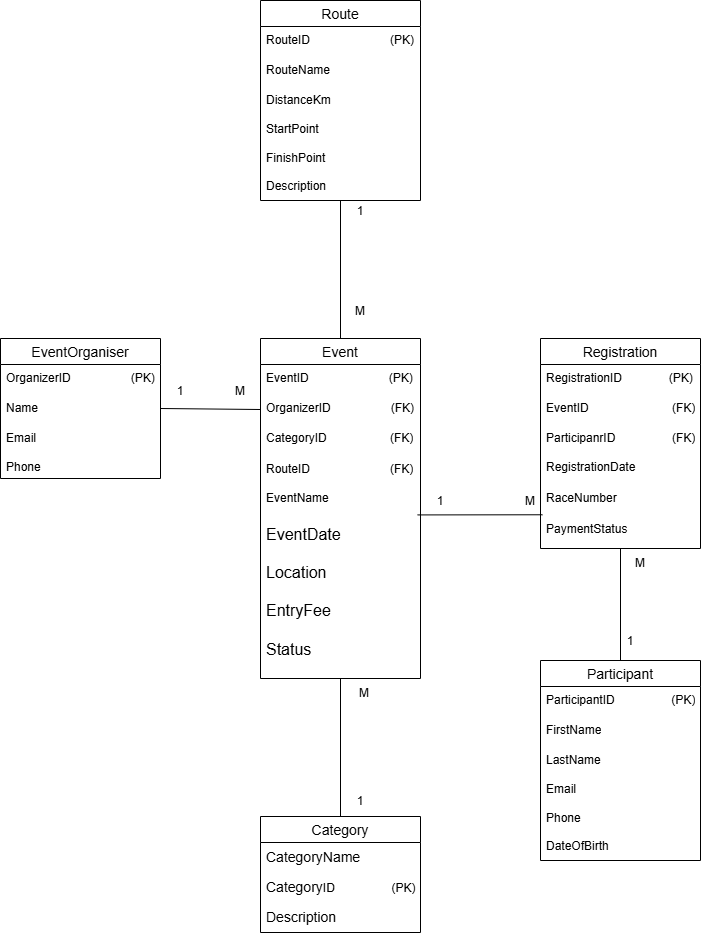

The diagram above was exported from draw.io. Its source (the exported page's mxGraphModel, read from the mxfile embedded in the PNG):
<mxGraphModel dx="1900" dy="1882" grid="1" gridSize="10" guides="1" tooltips="1" connect="1" arrows="1" fold="1" page="1" pageScale="1" pageWidth="827" pageHeight="1169" math="0" shadow="0">
  <root>
    <mxCell id="0" />
    <mxCell id="1" parent="0" />
    <mxCell id="4S7l4S_rOe1V88czTxq6-5" parent="1" style="swimlane;fontStyle=0;childLayout=stackLayout;horizontal=1;startSize=26;horizontalStack=0;resizeParent=1;resizeParentMax=0;resizeLast=0;collapsible=1;marginBottom=0;align=center;fontSize=14;" value="EventOrganiser" vertex="1">
      <mxGeometry height="140" width="160" x="20" y="262" as="geometry" />
    </mxCell>
    <mxCell id="4S7l4S_rOe1V88czTxq6-6" parent="4S7l4S_rOe1V88czTxq6-5" style="text;strokeColor=none;fillColor=none;spacingLeft=4;spacingRight=4;overflow=hidden;rotatable=0;points=[[0,0.5],[1,0.5]];portConstraint=eastwest;fontSize=12;whiteSpace=wrap;html=1;" value="OrganizerID&amp;nbsp; &amp;nbsp; &amp;nbsp; &amp;nbsp; &amp;nbsp; &amp;nbsp; &amp;nbsp; &amp;nbsp; &amp;nbsp; (PK)" vertex="1">
      <mxGeometry height="30" width="160" y="26" as="geometry" />
    </mxCell>
    <mxCell id="4S7l4S_rOe1V88czTxq6-7" parent="4S7l4S_rOe1V88czTxq6-5" style="text;strokeColor=none;fillColor=none;spacingLeft=4;spacingRight=4;overflow=hidden;rotatable=0;points=[[0,0.5],[1,0.5]];portConstraint=eastwest;fontSize=12;whiteSpace=wrap;html=1;" value="Name" vertex="1">
      <mxGeometry height="30" width="160" y="56" as="geometry" />
    </mxCell>
    <mxCell id="4S7l4S_rOe1V88czTxq6-8" parent="4S7l4S_rOe1V88czTxq6-5" style="text;strokeColor=none;fillColor=none;spacingLeft=4;spacingRight=4;overflow=hidden;rotatable=0;points=[[0,0.5],[1,0.5]];portConstraint=eastwest;fontSize=12;whiteSpace=wrap;html=1;" value="Email&lt;br&gt;&lt;div&gt;&lt;br&gt;&lt;/div&gt;&lt;div&gt;Phone&lt;/div&gt;" vertex="1">
      <mxGeometry height="54" width="160" y="86" as="geometry" />
    </mxCell>
    <mxCell id="4S7l4S_rOe1V88czTxq6-64" edge="1" parent="1" source="4S7l4S_rOe1V88czTxq6-10" style="edgeStyle=orthogonalEdgeStyle;rounded=0;orthogonalLoop=1;jettySize=auto;html=1;exitX=0.5;exitY=0;exitDx=0;exitDy=0;entryX=0.5;entryY=1;entryDx=0;entryDy=0;endArrow=none;endFill=0;" target="4S7l4S_rOe1V88czTxq6-47">
      <mxGeometry relative="1" as="geometry" />
    </mxCell>
    <mxCell id="4S7l4S_rOe1V88czTxq6-10" parent="1" style="swimlane;fontStyle=0;childLayout=stackLayout;horizontal=1;startSize=26;horizontalStack=0;resizeParent=1;resizeParentMax=0;resizeLast=0;collapsible=1;marginBottom=0;align=center;fontSize=14;" value="Participant" vertex="1">
      <mxGeometry height="200" width="160" x="560" y="584" as="geometry" />
    </mxCell>
    <mxCell id="4S7l4S_rOe1V88czTxq6-11" parent="4S7l4S_rOe1V88czTxq6-10" style="text;strokeColor=none;fillColor=none;spacingLeft=4;spacingRight=4;overflow=hidden;rotatable=0;points=[[0,0.5],[1,0.5]];portConstraint=eastwest;fontSize=12;whiteSpace=wrap;html=1;" value="ParticipantID&amp;nbsp; &amp;nbsp; &amp;nbsp; &amp;nbsp; &amp;nbsp; &amp;nbsp; &amp;nbsp; &amp;nbsp; &amp;nbsp;(PK)" vertex="1">
      <mxGeometry height="30" width="160" y="26" as="geometry" />
    </mxCell>
    <mxCell id="4S7l4S_rOe1V88czTxq6-12" parent="4S7l4S_rOe1V88czTxq6-10" style="text;strokeColor=none;fillColor=none;spacingLeft=4;spacingRight=4;overflow=hidden;rotatable=0;points=[[0,0.5],[1,0.5]];portConstraint=eastwest;fontSize=12;whiteSpace=wrap;html=1;" value="FirstName" vertex="1">
      <mxGeometry height="30" width="160" y="56" as="geometry" />
    </mxCell>
    <mxCell id="4S7l4S_rOe1V88czTxq6-13" parent="4S7l4S_rOe1V88czTxq6-10" style="text;strokeColor=none;fillColor=none;spacingLeft=4;spacingRight=4;overflow=hidden;rotatable=0;points=[[0,0.5],[1,0.5]];portConstraint=eastwest;fontSize=12;whiteSpace=wrap;html=1;" value="&lt;div&gt;LastName&lt;/div&gt;&lt;div&gt;&lt;br&gt;&lt;/div&gt;Email&lt;br&gt;&lt;div&gt;&lt;br&gt;&lt;/div&gt;&lt;div&gt;Phone&lt;/div&gt;&lt;div&gt;&lt;br&gt;&lt;/div&gt;&lt;div&gt;DateOfBirth&lt;/div&gt;" vertex="1">
      <mxGeometry height="114" width="160" y="86" as="geometry" />
    </mxCell>
    <mxCell id="4S7l4S_rOe1V88czTxq6-66" edge="1" parent="1" source="4S7l4S_rOe1V88czTxq6-18" style="edgeStyle=orthogonalEdgeStyle;rounded=0;orthogonalLoop=1;jettySize=auto;html=1;exitX=0.5;exitY=1;exitDx=0;exitDy=0;entryX=0.5;entryY=0;entryDx=0;entryDy=0;endArrow=none;endFill=0;" target="4S7l4S_rOe1V88czTxq6-27">
      <mxGeometry relative="1" as="geometry" />
    </mxCell>
    <mxCell id="4S7l4S_rOe1V88czTxq6-18" parent="1" style="swimlane;fontStyle=0;childLayout=stackLayout;horizontal=1;startSize=26;horizontalStack=0;resizeParent=1;resizeParentMax=0;resizeLast=0;collapsible=1;marginBottom=0;align=center;fontSize=14;" value="Route" vertex="1">
      <mxGeometry height="200" width="160" x="280" y="-76" as="geometry" />
    </mxCell>
    <mxCell id="4S7l4S_rOe1V88czTxq6-19" parent="4S7l4S_rOe1V88czTxq6-18" style="text;strokeColor=none;fillColor=none;spacingLeft=4;spacingRight=4;overflow=hidden;rotatable=0;points=[[0,0.5],[1,0.5]];portConstraint=eastwest;fontSize=12;whiteSpace=wrap;html=1;" value="RouteID&amp;nbsp; &amp;nbsp; &amp;nbsp; &amp;nbsp; &amp;nbsp; &amp;nbsp; &amp;nbsp; &amp;nbsp; &amp;nbsp; &amp;nbsp; &amp;nbsp; &amp;nbsp; (PK)" vertex="1">
      <mxGeometry height="30" width="160" y="26" as="geometry" />
    </mxCell>
    <mxCell id="4S7l4S_rOe1V88czTxq6-20" parent="4S7l4S_rOe1V88czTxq6-18" style="text;strokeColor=none;fillColor=none;spacingLeft=4;spacingRight=4;overflow=hidden;rotatable=0;points=[[0,0.5],[1,0.5]];portConstraint=eastwest;fontSize=12;whiteSpace=wrap;html=1;" value="RouteName" vertex="1">
      <mxGeometry height="30" width="160" y="56" as="geometry" />
    </mxCell>
    <mxCell id="4S7l4S_rOe1V88czTxq6-21" parent="4S7l4S_rOe1V88czTxq6-18" style="text;strokeColor=none;fillColor=none;spacingLeft=4;spacingRight=4;overflow=hidden;rotatable=0;points=[[0,0.5],[1,0.5]];portConstraint=eastwest;fontSize=12;whiteSpace=wrap;html=1;" value="DistanceKm&lt;br&gt;&lt;div&gt;&lt;br&gt;&lt;/div&gt;&lt;div&gt;StartPoint&lt;/div&gt;&lt;div&gt;&lt;br&gt;&lt;/div&gt;&lt;div&gt;FinishPoint&lt;/div&gt;&lt;div&gt;&lt;br&gt;&lt;/div&gt;&lt;div&gt;Description&lt;/div&gt;" vertex="1">
      <mxGeometry height="114" width="160" y="86" as="geometry" />
    </mxCell>
    <mxCell id="4S7l4S_rOe1V88czTxq6-27" parent="1" style="swimlane;fontStyle=0;childLayout=stackLayout;horizontal=1;startSize=26;horizontalStack=0;resizeParent=1;resizeParentMax=0;resizeLast=0;collapsible=1;marginBottom=0;align=center;fontSize=14;" value="Event" vertex="1">
      <mxGeometry height="340" width="160" x="280" y="262" as="geometry" />
    </mxCell>
    <mxCell id="4S7l4S_rOe1V88czTxq6-28" parent="4S7l4S_rOe1V88czTxq6-27" style="text;strokeColor=none;fillColor=none;spacingLeft=4;spacingRight=4;overflow=hidden;rotatable=0;points=[[0,0.5],[1,0.5]];portConstraint=eastwest;fontSize=12;whiteSpace=wrap;html=1;" value="EventID&amp;nbsp; &amp;nbsp; &amp;nbsp; &amp;nbsp; &amp;nbsp; &amp;nbsp; &amp;nbsp; &amp;nbsp; &amp;nbsp; &amp;nbsp; &amp;nbsp; &amp;nbsp; (PK)" vertex="1">
      <mxGeometry height="30" width="160" y="26" as="geometry" />
    </mxCell>
    <mxCell id="4S7l4S_rOe1V88czTxq6-29" parent="4S7l4S_rOe1V88czTxq6-27" style="text;strokeColor=none;fillColor=none;spacingLeft=4;spacingRight=4;overflow=hidden;rotatable=0;points=[[0,0.5],[1,0.5]];portConstraint=eastwest;fontSize=12;whiteSpace=wrap;html=1;" value="OrganizerID&amp;nbsp; &amp;nbsp; &amp;nbsp; &amp;nbsp; &amp;nbsp; &amp;nbsp; &amp;nbsp; &amp;nbsp; &amp;nbsp; (FK)" vertex="1">
      <mxGeometry height="30" width="160" y="56" as="geometry" />
    </mxCell>
    <mxCell id="4S7l4S_rOe1V88czTxq6-30" parent="4S7l4S_rOe1V88czTxq6-27" style="text;strokeColor=none;fillColor=none;spacingLeft=4;spacingRight=4;overflow=hidden;rotatable=0;points=[[0,0.5],[1,0.5]];portConstraint=eastwest;fontSize=12;whiteSpace=wrap;html=1;" value="&lt;font style=&quot;&quot;&gt;&lt;font style=&quot;font-size: 12px;&quot;&gt;CategoryID&amp;nbsp; &amp;nbsp; &amp;nbsp; &amp;nbsp; &amp;nbsp; &amp;nbsp; &amp;nbsp; &amp;nbsp; &amp;nbsp; &amp;nbsp;(FK)&lt;/font&gt;&lt;br&gt;&lt;/font&gt;&lt;div&gt;&lt;font style=&quot;font-size: 14px;&quot;&gt;&lt;br&gt;&lt;/font&gt;&lt;/div&gt;&lt;div&gt;&lt;font style=&quot;font-size: 12px;&quot;&gt;RouteID&amp;nbsp; &amp;nbsp; &amp;nbsp; &amp;nbsp; &amp;nbsp; &amp;nbsp; &amp;nbsp; &amp;nbsp; &amp;nbsp; &amp;nbsp; &amp;nbsp; &amp;nbsp; (FK)&lt;/font&gt;&lt;/div&gt;&lt;div&gt;&lt;font style=&quot;font-size: 12px;&quot;&gt;&lt;br&gt;&lt;/font&gt;&lt;/div&gt;&lt;div&gt;&lt;font style=&quot;font-size: 12px;&quot;&gt;EventName&amp;nbsp; &amp;nbsp; &amp;nbsp; &amp;nbsp; &amp;nbsp; &amp;nbsp; &amp;nbsp; &amp;nbsp; &amp;nbsp;&amp;nbsp;&lt;/font&gt;&lt;/div&gt;&lt;div&gt;&lt;font size=&quot;3&quot;&gt;&lt;br&gt;&lt;/font&gt;&lt;/div&gt;&lt;div&gt;&lt;font size=&quot;3&quot;&gt;EventDate&lt;/font&gt;&lt;/div&gt;&lt;div&gt;&lt;font size=&quot;3&quot;&gt;&lt;br&gt;&lt;/font&gt;&lt;/div&gt;&lt;div&gt;&lt;font size=&quot;3&quot;&gt;Location&lt;/font&gt;&lt;/div&gt;&lt;div&gt;&lt;font size=&quot;3&quot;&gt;&lt;br&gt;&lt;/font&gt;&lt;/div&gt;&lt;div&gt;&lt;font size=&quot;3&quot;&gt;EntryFee&lt;/font&gt;&lt;/div&gt;&lt;div&gt;&lt;font size=&quot;3&quot;&gt;&lt;br&gt;&lt;/font&gt;&lt;/div&gt;&lt;div&gt;&lt;font size=&quot;3&quot;&gt;Status&lt;/font&gt;&lt;/div&gt;" vertex="1">
      <mxGeometry height="254" width="160" y="86" as="geometry" />
    </mxCell>
    <mxCell id="4S7l4S_rOe1V88czTxq6-47" parent="1" style="swimlane;fontStyle=0;childLayout=stackLayout;horizontal=1;startSize=26;horizontalStack=0;resizeParent=1;resizeParentMax=0;resizeLast=0;collapsible=1;marginBottom=0;align=center;fontSize=14;" value="Registration" vertex="1">
      <mxGeometry height="210" width="160" x="560" y="262" as="geometry" />
    </mxCell>
    <mxCell id="4S7l4S_rOe1V88czTxq6-48" parent="4S7l4S_rOe1V88czTxq6-47" style="text;strokeColor=none;fillColor=none;spacingLeft=4;spacingRight=4;overflow=hidden;rotatable=0;points=[[0,0.5],[1,0.5]];portConstraint=eastwest;fontSize=12;whiteSpace=wrap;html=1;" value="&lt;font style=&quot;font-size: 12px;&quot;&gt;&lt;span style=&quot;text-align: center; white-space: nowrap;&quot;&gt;Registration&lt;/span&gt;ID&amp;nbsp; &amp;nbsp; &amp;nbsp; &amp;nbsp; &amp;nbsp; &amp;nbsp; &amp;nbsp; (PK)&lt;/font&gt;" vertex="1">
      <mxGeometry height="30" width="160" y="26" as="geometry" />
    </mxCell>
    <mxCell id="4S7l4S_rOe1V88czTxq6-49" parent="4S7l4S_rOe1V88czTxq6-47" style="text;strokeColor=none;fillColor=none;spacingLeft=4;spacingRight=4;overflow=hidden;rotatable=0;points=[[0,0.5],[1,0.5]];portConstraint=eastwest;fontSize=12;whiteSpace=wrap;html=1;" value="&lt;font style=&quot;font-size: 12px;&quot;&gt;EventID&amp;nbsp; &amp;nbsp; &amp;nbsp; &amp;nbsp; &amp;nbsp; &amp;nbsp; &amp;nbsp; &amp;nbsp; &amp;nbsp; &amp;nbsp; &amp;nbsp; &amp;nbsp; &amp;nbsp;(FK)&lt;/font&gt;" vertex="1">
      <mxGeometry height="30" width="160" y="56" as="geometry" />
    </mxCell>
    <mxCell id="4S7l4S_rOe1V88czTxq6-50" parent="4S7l4S_rOe1V88czTxq6-47" style="text;strokeColor=none;fillColor=none;spacingLeft=4;spacingRight=4;overflow=hidden;rotatable=0;points=[[0,0.5],[1,0.5]];portConstraint=eastwest;fontSize=12;whiteSpace=wrap;html=1;" value="ParticipanrID&amp;nbsp; &amp;nbsp; &amp;nbsp; &amp;nbsp; &amp;nbsp; &amp;nbsp; &amp;nbsp; &amp;nbsp; &amp;nbsp;(FK)&lt;div&gt;&lt;br&gt;&lt;/div&gt;&lt;div&gt;&lt;span style=&quot;text-align: center; white-space: nowrap;&quot;&gt;&lt;font style=&quot;font-size: 12px;&quot;&gt;RegistrationDate&lt;/font&gt;&lt;/span&gt;&lt;/div&gt;&lt;div&gt;&lt;span style=&quot;font-size: 14px; text-align: center; white-space: nowrap;&quot;&gt;&lt;br&gt;&lt;/span&gt;&lt;/div&gt;&lt;div&gt;&lt;span style=&quot;text-align: center; white-space: nowrap;&quot;&gt;&lt;font style=&quot;font-size: 12px;&quot;&gt;RaceNumber&lt;/font&gt;&lt;/span&gt;&lt;/div&gt;&lt;div&gt;&lt;span style=&quot;font-size: 14px; text-align: center; white-space: nowrap;&quot;&gt;&lt;br&gt;&lt;/span&gt;&lt;/div&gt;&lt;div&gt;&lt;span style=&quot;text-align: center; white-space: nowrap;&quot;&gt;&lt;font style=&quot;font-size: 12px;&quot;&gt;PaymentStatus&lt;/font&gt;&lt;/span&gt;&lt;/div&gt;" vertex="1">
      <mxGeometry height="124" width="160" y="86" as="geometry" />
    </mxCell>
    <mxCell id="4S7l4S_rOe1V88czTxq6-65" edge="1" parent="1" source="4S7l4S_rOe1V88czTxq6-56" style="edgeStyle=orthogonalEdgeStyle;rounded=0;orthogonalLoop=1;jettySize=auto;html=1;exitX=0.5;exitY=0;exitDx=0;exitDy=0;entryX=0.5;entryY=1;entryDx=0;entryDy=0;endArrow=none;endFill=0;" target="4S7l4S_rOe1V88czTxq6-27">
      <mxGeometry relative="1" as="geometry" />
    </mxCell>
    <mxCell id="4S7l4S_rOe1V88czTxq6-56" parent="1" style="swimlane;fontStyle=0;childLayout=stackLayout;horizontal=1;startSize=26;horizontalStack=0;resizeParent=1;resizeParentMax=0;resizeLast=0;collapsible=1;marginBottom=0;align=center;fontSize=14;" value="Category" vertex="1">
      <mxGeometry height="116" width="160" x="280" y="740" as="geometry" />
    </mxCell>
    <mxCell id="4S7l4S_rOe1V88czTxq6-58" parent="4S7l4S_rOe1V88czTxq6-56" style="text;strokeColor=none;fillColor=none;spacingLeft=4;spacingRight=4;overflow=hidden;rotatable=0;points=[[0,0.5],[1,0.5]];portConstraint=eastwest;fontSize=12;whiteSpace=wrap;html=1;" value="&lt;div style=&quot;text-align: center;&quot;&gt;&lt;span style=&quot;background-color: transparent; color: light-dark(rgb(0, 0, 0), rgb(255, 255, 255)); font-size: 14px; text-wrap-mode: nowrap;&quot;&gt;CategoryName&lt;/span&gt;&lt;/div&gt;" vertex="1">
      <mxGeometry height="30" width="160" y="26" as="geometry" />
    </mxCell>
    <mxCell id="4S7l4S_rOe1V88czTxq6-57" parent="4S7l4S_rOe1V88czTxq6-56" style="text;strokeColor=none;fillColor=none;spacingLeft=4;spacingRight=4;overflow=hidden;rotatable=0;points=[[0,0.5],[1,0.5]];portConstraint=eastwest;fontSize=12;whiteSpace=wrap;html=1;" value="&lt;div style=&quot;text-align: center;&quot;&gt;&lt;span style=&quot;background-color: transparent; color: light-dark(rgb(0, 0, 0), rgb(255, 255, 255));&quot;&gt;&lt;span style=&quot;font-size: 14px; text-wrap-mode: nowrap;&quot;&gt;Category&lt;/span&gt;ID&amp;nbsp; &amp;nbsp; &amp;nbsp; &amp;nbsp; &amp;nbsp; &amp;nbsp; &amp;nbsp; &amp;nbsp; &amp;nbsp;(PK)&lt;/span&gt;&lt;/div&gt;" vertex="1">
      <mxGeometry height="30" width="160" y="56" as="geometry" />
    </mxCell>
    <mxCell id="4S7l4S_rOe1V88czTxq6-59" parent="4S7l4S_rOe1V88czTxq6-56" style="text;strokeColor=none;fillColor=none;spacingLeft=4;spacingRight=4;overflow=hidden;rotatable=0;points=[[0,0.5],[1,0.5]];portConstraint=eastwest;fontSize=12;whiteSpace=wrap;html=1;" value="&lt;span style=&quot;font-size: 14px;&quot;&gt;Description&lt;/span&gt;" vertex="1">
      <mxGeometry height="30" width="160" y="86" as="geometry" />
    </mxCell>
    <mxCell id="4S7l4S_rOe1V88czTxq6-62" edge="1" parent="1" source="4S7l4S_rOe1V88czTxq6-5" style="endArrow=none;html=1;rounded=0;exitX=1;exitY=0.5;exitDx=0;exitDy=0;entryX=0;entryY=0.5;entryDx=0;entryDy=0;" target="4S7l4S_rOe1V88czTxq6-29" value="">
      <mxGeometry height="50" relative="1" width="50" as="geometry">
        <mxPoint x="510" y="630" as="sourcePoint" />
        <mxPoint x="560" y="580" as="targetPoint" />
      </mxGeometry>
    </mxCell>
    <mxCell id="4S7l4S_rOe1V88czTxq6-63" edge="1" parent="1" source="4S7l4S_rOe1V88czTxq6-30" style="endArrow=none;html=1;rounded=0;exitX=0.981;exitY=0.356;exitDx=0;exitDy=0;exitPerimeter=0;entryX=0.013;entryY=0.728;entryDx=0;entryDy=0;entryPerimeter=0;" target="4S7l4S_rOe1V88czTxq6-50" value="">
      <mxGeometry height="50" relative="1" width="50" as="geometry">
        <mxPoint x="510" y="630" as="sourcePoint" />
        <mxPoint x="560" y="580" as="targetPoint" />
      </mxGeometry>
    </mxCell>
    <mxCell id="_5ZL2ebCwo4RTn-kXNWb-1" parent="1" style="text;html=1;whiteSpace=wrap;strokeColor=none;fillColor=none;align=center;verticalAlign=middle;rounded=0;" value="1" vertex="1">
      <mxGeometry height="30" width="60" x="170" y="300" as="geometry" />
    </mxCell>
    <mxCell id="_5ZL2ebCwo4RTn-kXNWb-3" parent="1" style="text;html=1;whiteSpace=wrap;strokeColor=none;fillColor=none;align=center;verticalAlign=middle;rounded=0;" value="M" vertex="1">
      <mxGeometry height="30" width="60" x="230" y="300" as="geometry" />
    </mxCell>
    <mxCell id="_5ZL2ebCwo4RTn-kXNWb-4" parent="1" style="text;html=1;whiteSpace=wrap;strokeColor=none;fillColor=none;align=center;verticalAlign=middle;rounded=0;" value="1" vertex="1">
      <mxGeometry height="30" width="60" x="430" y="410" as="geometry" />
    </mxCell>
    <mxCell id="_5ZL2ebCwo4RTn-kXNWb-6" parent="1" style="text;html=1;whiteSpace=wrap;strokeColor=none;fillColor=none;align=center;verticalAlign=middle;rounded=0;" value="M" vertex="1">
      <mxGeometry height="30" width="60" x="520" y="410" as="geometry" />
    </mxCell>
    <mxCell id="_5ZL2ebCwo4RTn-kXNWb-7" parent="1" style="text;html=1;whiteSpace=wrap;strokeColor=none;fillColor=none;align=center;verticalAlign=middle;rounded=0;" value="1" vertex="1">
      <mxGeometry height="30" width="60" x="620" y="550" as="geometry" />
    </mxCell>
    <mxCell id="_5ZL2ebCwo4RTn-kXNWb-8" parent="1" style="text;html=1;whiteSpace=wrap;strokeColor=none;fillColor=none;align=center;verticalAlign=middle;rounded=0;" value="M" vertex="1">
      <mxGeometry height="30" width="60" x="630" y="472" as="geometry" />
    </mxCell>
    <mxCell id="_5ZL2ebCwo4RTn-kXNWb-9" parent="1" style="text;html=1;whiteSpace=wrap;strokeColor=none;fillColor=none;align=center;verticalAlign=middle;rounded=0;" value="1" vertex="1">
      <mxGeometry height="30" width="60" x="350" y="710" as="geometry" />
    </mxCell>
    <mxCell id="_5ZL2ebCwo4RTn-kXNWb-10" parent="1" style="text;html=1;whiteSpace=wrap;strokeColor=none;fillColor=none;align=center;verticalAlign=middle;rounded=0;" value="M" vertex="1">
      <mxGeometry height="30" width="60" x="354" y="602" as="geometry" />
    </mxCell>
    <mxCell id="_5ZL2ebCwo4RTn-kXNWb-11" parent="1" style="text;html=1;whiteSpace=wrap;strokeColor=none;fillColor=none;align=center;verticalAlign=middle;rounded=0;" value="1" vertex="1">
      <mxGeometry height="30" width="60" x="350" y="120" as="geometry" />
    </mxCell>
    <mxCell id="_5ZL2ebCwo4RTn-kXNWb-12" parent="1" style="text;html=1;whiteSpace=wrap;strokeColor=none;fillColor=none;align=center;verticalAlign=middle;rounded=0;" value="M" vertex="1">
      <mxGeometry height="30" width="60" x="350" y="220" as="geometry" />
    </mxCell>
  </root>
</mxGraphModel>